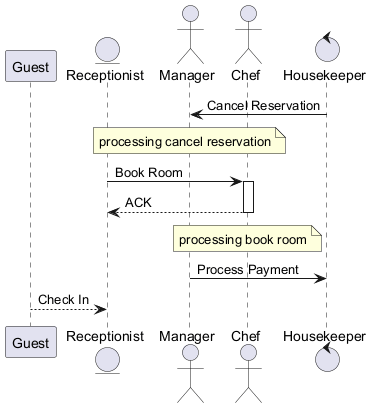

The diagram above was rendered by PlantUML. Its source (embedded in the PNG):
@startuml
skinparam backgroundColor #FFFFFF
skinparam classBackgroundColor #E8F4FA
skinparam classBorderColor #2C7DA0
participant "Guest" as G
entity "Receptionist" as R
actor "Manager" as M
actor "Chef" as C
control "Housekeeper" as H
H -> M : Cancel Reservation
note over M : processing cancel reservation
R -> C : Book Room
activate C
C --> R : ACK
deactivate C
note over C : processing book room
M -> H : Process Payment
G --> R : Check In
@enduml